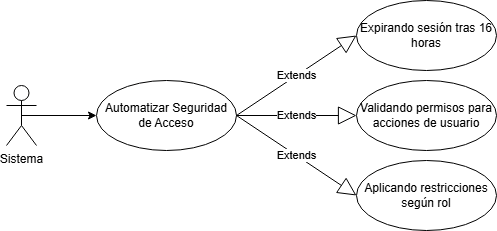

The diagram above was exported from draw.io. Its source (the exported page's mxGraphModel, read from the mxfile embedded in the PNG):
<mxGraphModel dx="1426" dy="749" grid="1" gridSize="10" guides="1" tooltips="1" connect="1" arrows="1" fold="1" page="1" pageScale="1" pageWidth="827" pageHeight="1169" math="0" shadow="0">
  <root>
    <mxCell id="0" />
    <mxCell id="1" parent="0" />
    <mxCell id="MTzZOHvQUw7X408rMJT2-12" style="edgeStyle=orthogonalEdgeStyle;rounded=0;orthogonalLoop=1;jettySize=auto;html=1;exitX=0.5;exitY=0.5;exitDx=0;exitDy=0;exitPerimeter=0;entryX=0;entryY=0.5;entryDx=0;entryDy=0;" parent="1" source="MTzZOHvQUw7X408rMJT2-13" target="MTzZOHvQUw7X408rMJT2-14" edge="1">
      <mxGeometry relative="1" as="geometry" />
    </mxCell>
    <mxCell id="MTzZOHvQUw7X408rMJT2-13" value="Sistema" style="shape=umlActor;verticalLabelPosition=bottom;verticalAlign=top;html=1;" parent="1" vertex="1">
      <mxGeometry x="80" y="455" width="30" height="60" as="geometry" />
    </mxCell>
    <mxCell id="MTzZOHvQUw7X408rMJT2-14" value="Automatizar Seguridad de Acceso" style="ellipse;whiteSpace=wrap;html=1;" parent="1" vertex="1">
      <mxGeometry x="170" y="450" width="140" height="70" as="geometry" />
    </mxCell>
    <mxCell id="MTzZOHvQUw7X408rMJT2-15" value="Expirando sesión tras 16 horas" style="ellipse;whiteSpace=wrap;html=1;" parent="1" vertex="1">
      <mxGeometry x="430" y="370" width="140" height="70" as="geometry" />
    </mxCell>
    <mxCell id="MTzZOHvQUw7X408rMJT2-16" value="Validando permisos para acciones de usuario" style="ellipse;whiteSpace=wrap;html=1;" parent="1" vertex="1">
      <mxGeometry x="430" y="450" width="140" height="70" as="geometry" />
    </mxCell>
    <mxCell id="MTzZOHvQUw7X408rMJT2-17" value="Aplicando restricciones según rol" style="ellipse;whiteSpace=wrap;html=1;" parent="1" vertex="1">
      <mxGeometry x="430" y="530" width="140" height="70" as="geometry" />
    </mxCell>
    <mxCell id="MTzZOHvQUw7X408rMJT2-19" value="Extends" style="endArrow=block;endSize=16;endFill=0;html=1;rounded=0;exitX=1;exitY=0.5;exitDx=0;exitDy=0;entryX=0;entryY=0.5;entryDx=0;entryDy=0;" parent="1" source="MTzZOHvQUw7X408rMJT2-14" target="MTzZOHvQUw7X408rMJT2-15" edge="1">
      <mxGeometry width="160" relative="1" as="geometry">
        <mxPoint x="340" y="600" as="sourcePoint" />
        <mxPoint x="500" y="600" as="targetPoint" />
      </mxGeometry>
    </mxCell>
    <mxCell id="MTzZOHvQUw7X408rMJT2-21" value="Extends" style="endArrow=block;endSize=16;endFill=0;html=1;rounded=0;exitX=1;exitY=0.5;exitDx=0;exitDy=0;entryX=0;entryY=0.5;entryDx=0;entryDy=0;" parent="1" source="MTzZOHvQUw7X408rMJT2-14" target="MTzZOHvQUw7X408rMJT2-17" edge="1">
      <mxGeometry width="160" relative="1" as="geometry">
        <mxPoint x="170" y="180" as="sourcePoint" />
        <mxPoint x="330" y="180" as="targetPoint" />
      </mxGeometry>
    </mxCell>
    <mxCell id="MTzZOHvQUw7X408rMJT2-22" value="Extends" style="endArrow=block;endSize=16;endFill=0;html=1;rounded=0;exitX=1;exitY=0.5;exitDx=0;exitDy=0;entryX=0;entryY=0.5;entryDx=0;entryDy=0;" parent="1" source="MTzZOHvQUw7X408rMJT2-14" target="MTzZOHvQUw7X408rMJT2-16" edge="1">
      <mxGeometry width="160" relative="1" as="geometry">
        <mxPoint x="180" y="210" as="sourcePoint" />
        <mxPoint x="340" y="210" as="targetPoint" />
      </mxGeometry>
    </mxCell>
  </root>
</mxGraphModel>